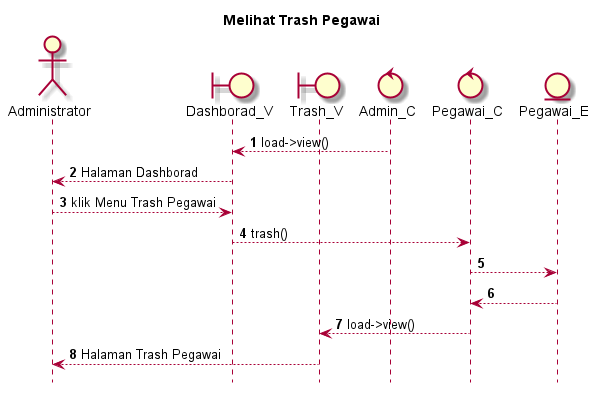

The diagram above was rendered by PlantUML. Its source (embedded in the PNG):
@startuml

autonumber
hide footbox
title Melihat Trash Pegawai

Actor Administrator
boundary Dashborad_V
boundary Trash_V
control Admin_C
control Pegawai_C
Entity Pegawai_E

Admin_C --> Dashborad_V: load->view()
Dashborad_V --> Administrator: Halaman Dashborad
Administrator --> Dashborad_V: klik Menu Trash Pegawai
Dashborad_V --> Pegawai_C: trash()
Pegawai_C --> Pegawai_E:
    
    Pegawai_E --> Pegawai_C:
    Pegawai_C --> Trash_V: load->view()
    Trash_V --> Administrator: Halaman Trash Pegawai

@enduml